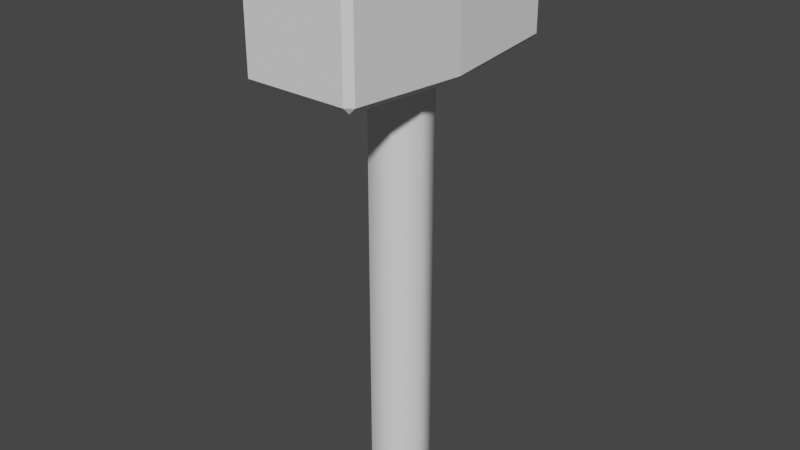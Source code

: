 # Source: Hammer.blend  (saved by Blender 3.1.7; exported with 4.5.12 LTS)
import bpy
from mathutils import Matrix  # noqa: F401  (used for matrix-valued properties, if any)

bpy.ops.wm.read_factory_settings(use_empty=True)
scene = bpy.context.scene
scene.name = 'Scene'

# ---- collections
col_collection = bpy.data.collections.new('Collection'); scene.collection.children.link(col_collection)

# ---- world
world_world = bpy.data.worlds.new('World'); scene.world = world_world
world_world.use_nodes = True; world_world.node_tree.nodes.clear()
_N = world_world.node_tree.nodes; _L = world_world.node_tree.links
n0 = _N.new('ShaderNodeOutputWorld'); n0.name = 'World Output'; n0.location = (300, 300)
n1 = _N.new('ShaderNodeBackground'); n1.name = 'Background'; n1.location = (10, 300)
n1.inputs[0].default_value = (0.05088, 0.05088, 0.05088, 1.0)
_L.new(n1.outputs[0], n0.inputs[0])
n0.is_active_output = True
world_world.color = (0.05088, 0.05088, 0.05088)
world_world.use_sun_shadow = False
world_world.sun_shadow_jitter_overblur = 0.0

# ---- meshes
me_cube_001 = bpy.data.meshes.new('Cube.001')
me_cube_001.from_pydata([(-1.668, -3.93, 13.82), (-1.658, -4.13, 14.03), (-1.869, -3.93, 14.02), (-1.869, -3.93, 17.35), (-1.658, -4.13, 17.34), (-1.668, -3.93, 17.55), (-1.869, 3.93, 14.02), (-1.658, 4.13, 14.03), (-1.668, 3.93, 13.82), (-1.668, 3.93, 17.55), (-1.658, 4.13, 17.34), (-1.869, 3.93, 17.35), (1.869, -3.93, 14.02), (1.658, -4.13, 14.03), (1.668, -3.93, 13.82), (1.668, -3.93, 17.55), (1.658, -4.13, 17.34), (1.869, -3.93, 17.35), (1.668, 3.93, 13.82), (1.658, 4.13, 14.03), (1.869, 3.93, 14.02), (1.668, 3.93, 17.55), (1.869, 3.93, 17.35), (1.658, 4.13, 17.34), (-2.069, 0.0, 13.82), (-1.868, 0.0, 13.62), (-2.069, 0.0, 17.55), (-1.868, 0.0, 17.75), (2.069, 0.0, 13.82), (1.868, 0.0, 13.62), (2.069, 0.0, 17.55), (1.868, 0.0, 17.75), (0.0, 1.0, -0.1758), (0.0, 1.0, 14.28), (0.7818, 0.6235, -0.1758), (0.7818, 0.6235, 14.28), (0.9749, -0.2225, -0.1758), (0.9749, -0.2225, 14.28), (0.4339, -0.901, -0.1758), (0.4339, -0.901, 14.28), (-0.4339, -0.901, -0.1758), (-0.4339, -0.901, 14.28), (-0.9749, -0.2225, -0.1758), (-0.9749, -0.2225, 14.28), (-0.7818, 0.6235, -0.1758), (-0.7818, 0.6235, 14.28), (0.0, 0.916, -0.3382), (0.7162, 0.5711, -0.3382), (0.8931, -0.2038, -0.3382), (0.3974, -0.8253, -0.3382), (-0.3974, -0.8253, -0.3382), (-0.8931, -0.2038, -0.3382), (-0.7162, 0.5711, -0.3382)], [], [(21, 9, 27, 31), (8, 18, 29, 25), (20, 22, 30, 28), (25, 29, 14, 0), (31, 27, 5, 15), (7, 10, 23, 19), (28, 30, 17, 12), (24, 26, 11, 6), (13, 16, 4, 1), (0, 1, 2), (3, 4, 5), (6, 7, 8), (9, 10, 11), (12, 13, 14), (15, 16, 17), (18, 19, 20), (21, 22, 23), (25, 0, 2, 24), (1, 4, 3, 2), (27, 9, 11, 26), (10, 7, 6, 11), (18, 8, 7, 19), (9, 21, 23, 10), (22, 20, 19, 23), (29, 18, 20, 28), (31, 15, 17, 30), (16, 13, 12, 17), (0, 14, 13, 1), (15, 5, 4, 16), (8, 25, 24, 6), (5, 27, 26, 3), (14, 29, 28, 12), (21, 31, 30, 22), (2, 3, 26, 24), (32, 33, 35, 34), (34, 35, 37, 36), (36, 37, 39, 38), (38, 39, 41, 40), (40, 41, 43, 42), (42, 43, 45, 44), (44, 45, 33, 32), (34, 36, 48, 47), (46, 47, 48, 49, 50, 51, 52), (40, 42, 51, 50), (32, 34, 47, 46), (36, 38, 49, 48), (42, 44, 52, 51), (38, 40, 50, 49), (44, 32, 46, 52)])
me_cube_001.polygons.foreach_set('use_smooth', [0, 0, 0, 0, 0, 0, 0, 0, 0, 0, 0, 0, 0, 0, 0, 0, 0, 0, 0, 0, 0, 0, 0, 0, 0, 0, 0, 0, 0, 0, 0, 0, 0, 0, 1, 1, 1, 1, 1, 1, 1, 1, 1, 1, 1, 1, 1, 1, 1])
_k = set([(32, 34), (32, 44), (34, 36), (36, 38), (38, 40), (40, 42), (42, 44)])
me_cube_001.attributes.new('sharp_edge', 'BOOLEAN', 'EDGE').data.foreach_set('value', [ (min(e.vertices), max(e.vertices)) in _k for e in me_cube_001.edges])
_uv = me_cube_001.uv_layers.new(name='UVMap')
_uv.uv.foreach_set('vector', [0.1878, 0.5486, 0.03533, 0.5565, 0.02241, 0.3801, 0.1813, 0.3765, 0.5165, 0.5387, 0.3651, 0.5424, 0.3599, 0.3716, 0.5147, 0.3679, 0.3525, 0.5428, 0.2005, 0.5482, 0.1936, 0.3761, 0.3477, 0.3721, 0.5147, 0.3679, 0.3599, 0.3716, 0.3545, 0.2005, 0.5069, 0.1945, 0.1813, 0.3765, 0.02241, 0.3801, 0.02663, 0.2063, 0.1776, 0.2056, 0.532, 0.5518, 0.676, 0.5547, 0.6772, 0.6987, 0.5332, 0.6958, 0.3477, 0.3721, 0.1936, 0.3761, 0.1902, 0.2053, 0.3419, 0.2009, 0.5271, 0.3675, 0.6908, 0.3647, 0.6789, 0.5411, 0.5291, 0.5386, 0.5081, 0.03292, 0.6554, 0.0238, 0.6687, 0.1708, 0.5214, 0.1799, 0.5083, 0.184, 0.5214, 0.1799, 0.5197, 0.1939, 0.6728, 0.184, 0.6687, 0.1708, 0.6829, 0.1724, 0.5291, 0.5386, 0.532, 0.5518, 0.5184, 0.549, 0.6891, 0.5517, 0.676, 0.5547, 0.6789, 0.5411, 0.5041, 0.01971, 0.5081, 0.03292, 0.494, 0.03125, 0.6686, 0.01968, 0.6554, 0.0238, 0.6572, 0.009743, 0.5201, 0.6988, 0.5332, 0.6958, 0.5303, 0.7094, 0.6908, 0.7015, 0.6801, 0.7119, 0.6772, 0.6987, 0.5147, 0.3679, 0.5069, 0.1945, 0.5197, 0.1939, 0.5271, 0.3675, 0.5214, 0.1799, 0.6687, 0.1708, 0.6728, 0.184, 0.5197, 0.1939, 0.02241, 0.3801, 0.03533, 0.5565, 0.02255, 0.5574, 0.009743, 0.3804, 0.676, 0.5547, 0.532, 0.5518, 0.5291, 0.5386, 0.6789, 0.5411, 0.5201, 0.6988, 0.5184, 0.549, 0.532, 0.5518, 0.5332, 0.6958, 0.6891, 0.5517, 0.6908, 0.7015, 0.6772, 0.6987, 0.676, 0.5547, 0.6801, 0.7119, 0.5303, 0.7094, 0.5332, 0.6958, 0.6772, 0.6987, 0.3599, 0.3716, 0.3651, 0.5424, 0.3525, 0.5428, 0.3477, 0.3721, 0.1813, 0.3765, 0.1776, 0.2056, 0.1902, 0.2053, 0.1936, 0.3761, 0.6554, 0.0238, 0.5081, 0.03292, 0.5041, 0.01971, 0.6572, 0.009743, 0.5083, 0.184, 0.494, 0.03125, 0.5081, 0.03292, 0.5214, 0.1799, 0.6686, 0.01968, 0.6829, 0.1724, 0.6687, 0.1708, 0.6554, 0.0238, 0.5165, 0.5387, 0.5147, 0.3679, 0.5271, 0.3675, 0.5291, 0.5386, 0.02663, 0.2063, 0.02241, 0.3801, 0.009743, 0.3804, 0.01385, 0.206, 0.3545, 0.2005, 0.3599, 0.3716, 0.3477, 0.3721, 0.3419, 0.2009, 0.1878, 0.5486, 0.1813, 0.3765, 0.1936, 0.3761, 0.2005, 0.5482, 0.5197, 0.1939, 0.6728, 0.184, 0.6908, 0.3647, 0.5271, 0.3675, 0.8262, 0.1063, 0.8288, 0.7303, 0.7885, 0.7302, 0.7894, 0.1061, 0.7894, 0.1061, 0.7885, 0.7302, 0.7482, 0.7299, 0.7531, 0.1045, 0.7531, 0.1045, 0.7482, 0.7299, 0.7103, 0.7296, 0.7159, 0.09851, 0.9765, 0.0945, 0.9903, 0.7285, 0.9498, 0.7292, 0.9377, 0.1017, 0.9377, 0.1017, 0.9498, 0.7292, 0.9094, 0.7298, 0.9002, 0.1044, 0.9002, 0.1044, 0.9094, 0.7298, 0.8691, 0.7301, 0.8631, 0.1057, 0.8631, 0.1057, 0.8691, 0.7301, 0.8288, 0.7303, 0.8262, 0.1063, 0.7894, 0.1061, 0.7531, 0.1045, 0.7539, 0.09669, 0.7896, 0.09805, 0.939, 0.009743, 0.9751, 0.01906, 0.9903, 0.05307, 0.9731, 0.08615, 0.9366, 0.09339, 0.9082, 0.06935, 0.9092, 0.03212, 0.9377, 0.1017, 0.9002, 0.1044, 0.8998, 0.09619, 0.9366, 0.09339, 0.8262, 0.1063, 0.7894, 0.1061, 0.7896, 0.09805, 0.8261, 0.09807, 0.7531, 0.1045, 0.7159, 0.09851, 0.7188, 0.09087, 0.7539, 0.09669, 0.9002, 0.1044, 0.8631, 0.1057, 0.8629, 0.09747, 0.8998, 0.09619, 0.9765, 0.0945, 0.9377, 0.1017, 0.9366, 0.09339, 0.9731, 0.08615, 0.8631, 0.1057, 0.8262, 0.1063, 0.8261, 0.09807, 0.8629, 0.09747])
me_cube_001.use_remesh_fix_poles = True
me_cube_001.use_remesh_preserve_attributes = False
me_cube_001.update()

# ---- objects
ob_hammer = bpy.data.objects.new('Hammer', me_cube_001)

# ---- transforms, parenting, visibility, modifiers, constraints
ob_hammer.location = (0.0, 0.0, 0.0)

# ---- collection membership
col_collection.objects.link(ob_hammer)

# ---- scene / render settings (as saved in the file)
scene.frame_start = 1; scene.frame_end = 250; scene.frame_set(1)
scene.render.engine = 'BLENDER_EEVEE_NEXT'
scene.cycles.sampling_pattern = 'TABULATED_SOBOL'
scene.cycles.use_light_tree = False
scene.view_settings.view_transform = 'Filmic'
bpy.context.view_layer.update()

# ---- added for rendering (the .blend has no active camera and no usable light): camera, sun
cam_auto = bpy.data.cameras.new('AutoCamera')
cam_auto.lens = 50.0
cam_auto.sensor_width = 36.0
cam_auto.clip_end = 1000.0
ob_auto_camera = bpy.data.objects.new('AutoCamera', cam_auto)
scene.collection.objects.link(ob_auto_camera)
ob_auto_camera.location = (18.7958, -22.5549, 23.7446)
ob_auto_camera.rotation_euler = (1.09748, -7.21219e-08, 0.694738)
scene.camera = ob_auto_camera
light_auto_sun = bpy.data.lights.new('AutoSun', 'SUN')
light_auto_sun.energy = 3.0
light_auto_sun.angle = 0.0523599
ob_auto_sun = bpy.data.objects.new('AutoSun', light_auto_sun)
scene.collection.objects.link(ob_auto_sun)
ob_auto_sun.rotation_euler = (0.872665, 0.174533, 0.523599)
bpy.context.view_layer.update()
